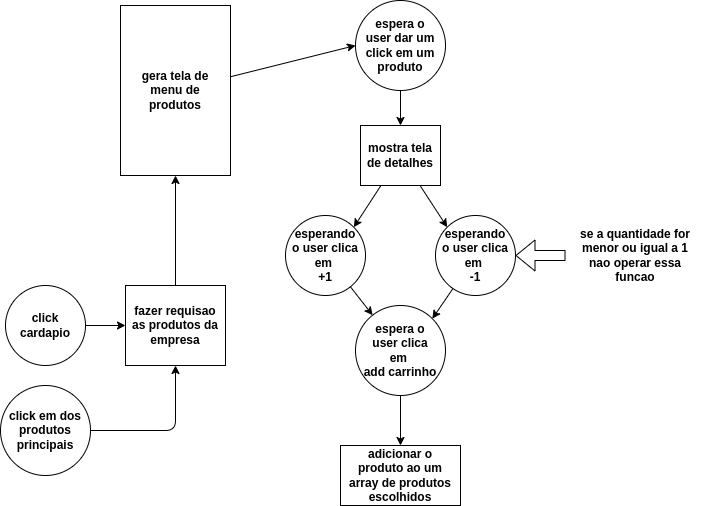

The diagram above was exported from draw.io. Its source (the exported page's mxGraphModel, read from the mxfile embedded in the PNG):
<mxGraphModel dx="810" dy="600" grid="1" gridSize="10" guides="1" tooltips="1" connect="1" arrows="1" fold="1" page="1" pageScale="1" pageWidth="827" pageHeight="1169" math="0" shadow="0">
  <root>
    <mxCell id="0" />
    <mxCell id="1" parent="0" />
    <mxCell id="6" style="edgeStyle=none;html=1;entryX=0;entryY=0.5;entryDx=0;entryDy=0;fontStyle=1;fontColor=#171616;labelBackgroundColor=none;fillColor=none;spacing=7;" parent="1" source="4" target="5" edge="1">
      <mxGeometry relative="1" as="geometry" />
    </mxCell>
    <mxCell id="4" value="click cardapio" style="ellipse;whiteSpace=wrap;html=1;fontStyle=1;fillColor=none;" parent="1" vertex="1">
      <mxGeometry x="70" y="460" width="80" height="80" as="geometry" />
    </mxCell>
    <mxCell id="28" style="edgeStyle=none;html=1;entryX=0.5;entryY=1;entryDx=0;entryDy=0;fontStyle=1;fontColor=#171616;labelBackgroundColor=none;fillColor=none;spacing=7;" parent="1" source="5" target="27" edge="1">
      <mxGeometry relative="1" as="geometry" />
    </mxCell>
    <mxCell id="5" value="fazer requisao as produtos da empresa" style="whiteSpace=wrap;html=1;fontStyle=1;labelBackgroundColor=none;fillColor=none;spacing=7;" parent="1" vertex="1">
      <mxGeometry x="190" y="460" width="100" height="80" as="geometry" />
    </mxCell>
    <mxCell id="10" style="edgeStyle=none;html=1;fontStyle=1;fontColor=#171616;labelBackgroundColor=none;fillColor=none;spacing=7;" parent="1" source="7" target="9" edge="1">
      <mxGeometry relative="1" as="geometry" />
    </mxCell>
    <mxCell id="7" value="espera o user dar um click em um produto" style="ellipse;whiteSpace=wrap;html=1;spacing=7;fontStyle=1;fillColor=none;" parent="1" vertex="1">
      <mxGeometry x="420" y="175" width="90" height="90" as="geometry" />
    </mxCell>
    <mxCell id="19" style="edgeStyle=none;html=1;entryX=1;entryY=0;entryDx=0;entryDy=0;fontStyle=1;fontColor=#171616;labelBackgroundColor=none;fillColor=none;spacing=7;" parent="1" source="9" target="11" edge="1">
      <mxGeometry relative="1" as="geometry" />
    </mxCell>
    <mxCell id="20" style="edgeStyle=none;html=1;entryX=0;entryY=0;entryDx=0;entryDy=0;fontStyle=1;fontColor=#171616;labelBackgroundColor=none;fillColor=none;spacing=7;" parent="1" source="9" target="13" edge="1">
      <mxGeometry relative="1" as="geometry" />
    </mxCell>
    <mxCell id="9" value="mostra tela de detalhes" style="whiteSpace=wrap;html=1;spacing=7;fontStyle=1;labelBackgroundColor=none;fillColor=none;" parent="1" vertex="1">
      <mxGeometry x="425" y="300" width="80" height="60" as="geometry" />
    </mxCell>
    <mxCell id="23" style="edgeStyle=none;html=1;fontStyle=1;fontColor=#171616;labelBackgroundColor=none;fillColor=none;spacing=7;" parent="1" source="11" target="21" edge="1">
      <mxGeometry relative="1" as="geometry" />
    </mxCell>
    <mxCell id="11" value="esperando o user clica em&amp;nbsp;&lt;br&gt;+1" style="ellipse;whiteSpace=wrap;html=1;fontStyle=1;labelBackgroundColor=none;fillColor=none;spacing=7;" parent="1" vertex="1">
      <mxGeometry x="350" y="390" width="80" height="80" as="geometry" />
    </mxCell>
    <mxCell id="22" style="edgeStyle=none;html=1;entryX=1;entryY=0;entryDx=0;entryDy=0;fontStyle=1;fontColor=#171616;labelBackgroundColor=none;fillColor=none;spacing=7;" parent="1" source="13" target="21" edge="1">
      <mxGeometry relative="1" as="geometry" />
    </mxCell>
    <mxCell id="13" value="esperando o user clica em&amp;nbsp;&lt;br&gt;-1" style="ellipse;whiteSpace=wrap;html=1;fontStyle=1;labelBackgroundColor=none;fillColor=none;spacing=7;" parent="1" vertex="1">
      <mxGeometry x="500" y="390" width="80" height="80" as="geometry" />
    </mxCell>
    <mxCell id="16" style="edgeStyle=none;shape=flexArrow;html=1;entryX=1;entryY=0.5;entryDx=0;entryDy=0;fontStyle=1;fontColor=#171616;labelBackgroundColor=none;fillColor=none;spacing=7;" parent="1" source="14" target="13" edge="1">
      <mxGeometry relative="1" as="geometry" />
    </mxCell>
    <mxCell id="14" value="se a quantidade for menor ou igual a 1 nao operar essa funcao" style="text;align=center;fillColor=none;html=1;verticalAlign=middle;whiteSpace=wrap;rounded=0;labelBackgroundColor=none;spacing=7;fontStyle=1" parent="1" vertex="1">
      <mxGeometry x="630" y="415" width="140" height="30" as="geometry" />
    </mxCell>
    <mxCell id="25" style="edgeStyle=none;html=1;entryX=0.5;entryY=0;entryDx=0;entryDy=0;fontStyle=1;fontColor=#171616;labelBackgroundColor=none;fillColor=none;spacing=7;" parent="1" source="21" target="24" edge="1">
      <mxGeometry relative="1" as="geometry" />
    </mxCell>
    <mxCell id="21" value="espera o user clica em&amp;nbsp;&lt;br&gt;add carrinho" style="ellipse;whiteSpace=wrap;html=1;fontStyle=1;labelBackgroundColor=none;fillColor=none;spacing=7;" parent="1" vertex="1">
      <mxGeometry x="420" y="480" width="90" height="90" as="geometry" />
    </mxCell>
    <mxCell id="24" value="adicionar o produto ao um array de produtos escolhidos" style="whiteSpace=wrap;html=1;fontStyle=1;labelBackgroundColor=none;fillColor=none;spacing=7;" parent="1" vertex="1">
      <mxGeometry x="405" y="620" width="120" height="60" as="geometry" />
    </mxCell>
    <mxCell id="29" style="edgeStyle=none;html=1;entryX=0;entryY=0.5;entryDx=0;entryDy=0;fontStyle=1;fontColor=#171616;labelBackgroundColor=none;fillColor=none;spacing=7;" parent="1" source="27" target="7" edge="1">
      <mxGeometry relative="1" as="geometry" />
    </mxCell>
    <mxCell id="27" value="gera tela de menu de produtos" style="whiteSpace=wrap;html=1;fillColor=none;labelBackgroundColor=none;spacing=7;fontStyle=1" parent="1" vertex="1">
      <mxGeometry x="185" y="180" width="110" height="170" as="geometry" />
    </mxCell>
    <mxCell id="32" style="edgeStyle=none;html=1;entryX=0.5;entryY=1;entryDx=0;entryDy=0;" edge="1" parent="1" source="31" target="5">
      <mxGeometry relative="1" as="geometry">
        <Array as="points">
          <mxPoint x="240" y="605" />
        </Array>
      </mxGeometry>
    </mxCell>
    <mxCell id="31" value="click em dos produtos principais" style="ellipse;whiteSpace=wrap;html=1;fontStyle=1;fillColor=none;" vertex="1" parent="1">
      <mxGeometry x="65" y="560" width="90" height="90" as="geometry" />
    </mxCell>
  </root>
</mxGraphModel>